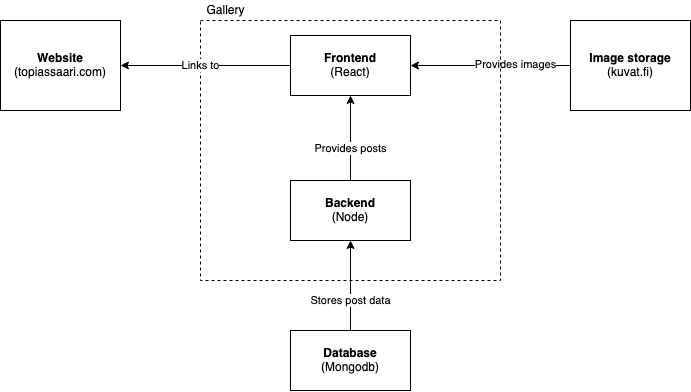

The diagram above was exported from draw.io. Its source (the exported page's mxGraphModel, read from the mxfile embedded in the PNG):
<mxGraphModel dx="1188" dy="639" grid="1" gridSize="10" guides="1" tooltips="1" connect="1" arrows="1" fold="1" page="1" pageScale="1" pageWidth="850" pageHeight="1100" math="0" shadow="0">
  <root>
    <mxCell id="0" />
    <mxCell id="1" parent="0" />
    <mxCell id="GtH2hlWeCNI5i8XTKXwH-1" value="&lt;div&gt;&lt;b&gt;Website&lt;/b&gt;&lt;/div&gt;&lt;div&gt;(topiassaari.com)&lt;br&gt;&lt;/div&gt;" style="rounded=0;whiteSpace=wrap;html=1;" vertex="1" parent="1">
      <mxGeometry x="80" y="130" width="120" height="90" as="geometry" />
    </mxCell>
    <mxCell id="GtH2hlWeCNI5i8XTKXwH-16" style="edgeStyle=orthogonalEdgeStyle;rounded=0;orthogonalLoop=1;jettySize=auto;html=1;" edge="1" parent="1" source="GtH2hlWeCNI5i8XTKXwH-2" target="GtH2hlWeCNI5i8XTKXwH-5">
      <mxGeometry relative="1" as="geometry" />
    </mxCell>
    <mxCell id="GtH2hlWeCNI5i8XTKXwH-17" value="Provides images" style="edgeLabel;html=1;align=center;verticalAlign=middle;resizable=0;points=[];" vertex="1" connectable="0" parent="GtH2hlWeCNI5i8XTKXwH-16">
      <mxGeometry x="-0.3063" y="-1" relative="1" as="geometry">
        <mxPoint as="offset" />
      </mxGeometry>
    </mxCell>
    <mxCell id="GtH2hlWeCNI5i8XTKXwH-2" value="&lt;div&gt;&lt;b&gt;Image storage&lt;/b&gt;&lt;/div&gt;(kuvat.fi)" style="rounded=0;whiteSpace=wrap;html=1;" vertex="1" parent="1">
      <mxGeometry x="650" y="130" width="120" height="90" as="geometry" />
    </mxCell>
    <mxCell id="GtH2hlWeCNI5i8XTKXwH-3" value="" style="rounded=0;whiteSpace=wrap;html=1;dashed=1;fillColor=none;" vertex="1" parent="1">
      <mxGeometry x="280" y="130" width="300" height="260" as="geometry" />
    </mxCell>
    <mxCell id="GtH2hlWeCNI5i8XTKXwH-4" value="Gallery" style="text;html=1;align=center;verticalAlign=middle;resizable=0;points=[];autosize=1;strokeColor=none;fillColor=none;" vertex="1" parent="1">
      <mxGeometry x="280" y="110" width="50" height="20" as="geometry" />
    </mxCell>
    <mxCell id="GtH2hlWeCNI5i8XTKXwH-9" style="edgeStyle=orthogonalEdgeStyle;rounded=0;orthogonalLoop=1;jettySize=auto;html=1;" edge="1" parent="1" source="GtH2hlWeCNI5i8XTKXwH-5" target="GtH2hlWeCNI5i8XTKXwH-1">
      <mxGeometry relative="1" as="geometry" />
    </mxCell>
    <mxCell id="GtH2hlWeCNI5i8XTKXwH-10" value="Links to" style="edgeLabel;html=1;align=center;verticalAlign=middle;resizable=0;points=[];" vertex="1" connectable="0" parent="GtH2hlWeCNI5i8XTKXwH-9">
      <mxGeometry x="0.2216" y="-1" relative="1" as="geometry">
        <mxPoint x="14" y="1" as="offset" />
      </mxGeometry>
    </mxCell>
    <mxCell id="GtH2hlWeCNI5i8XTKXwH-5" value="&lt;div&gt;&lt;b&gt;Frontend&lt;/b&gt;&lt;/div&gt;&lt;div&gt;(React)&lt;br&gt;&lt;/div&gt;" style="rounded=0;whiteSpace=wrap;html=1;fillColor=default;" vertex="1" parent="1">
      <mxGeometry x="370" y="145" width="120" height="60" as="geometry" />
    </mxCell>
    <mxCell id="GtH2hlWeCNI5i8XTKXwH-11" style="edgeStyle=orthogonalEdgeStyle;rounded=0;orthogonalLoop=1;jettySize=auto;html=1;entryX=0.5;entryY=1;entryDx=0;entryDy=0;" edge="1" parent="1" source="GtH2hlWeCNI5i8XTKXwH-6" target="GtH2hlWeCNI5i8XTKXwH-5">
      <mxGeometry relative="1" as="geometry" />
    </mxCell>
    <mxCell id="GtH2hlWeCNI5i8XTKXwH-12" value="Provides posts" style="edgeLabel;html=1;align=center;verticalAlign=middle;resizable=0;points=[];" vertex="1" connectable="0" parent="GtH2hlWeCNI5i8XTKXwH-11">
      <mxGeometry x="-0.2392" relative="1" as="geometry">
        <mxPoint as="offset" />
      </mxGeometry>
    </mxCell>
    <mxCell id="GtH2hlWeCNI5i8XTKXwH-6" value="&lt;div&gt;&lt;b&gt;Backend&lt;/b&gt;&lt;/div&gt;&lt;div&gt;(Node)&lt;br&gt;&lt;/div&gt;" style="rounded=0;whiteSpace=wrap;html=1;fillColor=default;" vertex="1" parent="1">
      <mxGeometry x="370" y="290" width="120" height="60" as="geometry" />
    </mxCell>
    <mxCell id="GtH2hlWeCNI5i8XTKXwH-15" value="Stores post data" style="edgeStyle=orthogonalEdgeStyle;rounded=0;orthogonalLoop=1;jettySize=auto;html=1;" edge="1" parent="1" source="GtH2hlWeCNI5i8XTKXwH-7" target="GtH2hlWeCNI5i8XTKXwH-6">
      <mxGeometry x="-0.3333" relative="1" as="geometry">
        <mxPoint as="offset" />
      </mxGeometry>
    </mxCell>
    <mxCell id="GtH2hlWeCNI5i8XTKXwH-7" value="&lt;div&gt;&lt;b&gt;Database&lt;/b&gt;&lt;/div&gt;&lt;div&gt;(Mongodb)&lt;br&gt;&lt;/div&gt;" style="rounded=0;whiteSpace=wrap;html=1;fillColor=default;" vertex="1" parent="1">
      <mxGeometry x="370" y="440" width="120" height="60" as="geometry" />
    </mxCell>
    <mxCell id="GtH2hlWeCNI5i8XTKXwH-8" style="edgeStyle=orthogonalEdgeStyle;rounded=0;orthogonalLoop=1;jettySize=auto;html=1;exitX=0.5;exitY=1;exitDx=0;exitDy=0;" edge="1" parent="1" source="GtH2hlWeCNI5i8XTKXwH-3" target="GtH2hlWeCNI5i8XTKXwH-3">
      <mxGeometry relative="1" as="geometry" />
    </mxCell>
  </root>
</mxGraphModel>